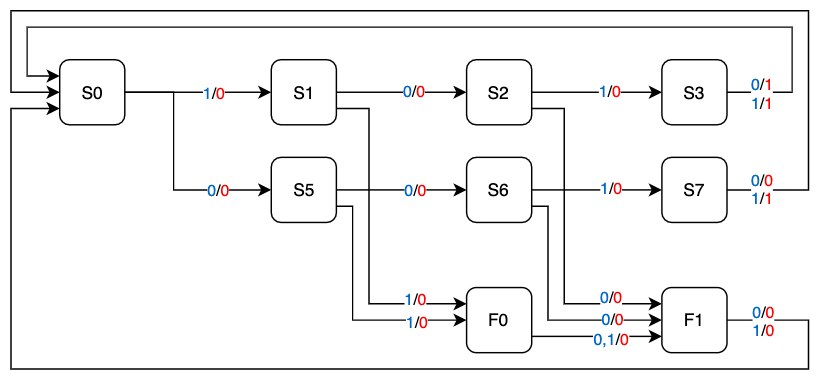

The diagram above was exported from draw.io. Its source (the exported page's mxGraphModel, read from the mxfile embedded in the PNG):
<mxGraphModel dx="983" dy="707" grid="1" gridSize="10" guides="1" tooltips="1" connect="1" arrows="1" fold="1" page="1" pageScale="1" pageWidth="827" pageHeight="1169" math="0" shadow="0">
  <root>
    <mxCell id="0" />
    <mxCell id="1" parent="0" />
    <mxCell id="q0h84v1QgmBlCu7vl4TA-1" value="" style="group;aspect=fixed;" parent="1" vertex="1" connectable="0">
      <mxGeometry x="70" y="240" width="550" height="246.94" as="geometry" />
    </mxCell>
    <mxCell id="y-_SoKnXmlMvY1hyzC8p-2" value="S0" style="rounded=1;whiteSpace=wrap;html=1;" parent="q0h84v1QgmBlCu7vl4TA-1" vertex="1">
      <mxGeometry x="33.6734693877551" y="33.67363636363636" width="44.897959183673464" height="44.898181818181826" as="geometry" />
    </mxCell>
    <mxCell id="y-_SoKnXmlMvY1hyzC8p-4" value="S1" style="rounded=1;whiteSpace=wrap;html=1;" parent="q0h84v1QgmBlCu7vl4TA-1" vertex="1">
      <mxGeometry x="179.59183673469386" y="33.67363636363636" width="44.897959183673464" height="44.898181818181826" as="geometry" />
    </mxCell>
    <mxCell id="y-_SoKnXmlMvY1hyzC8p-5" value="" style="edgeStyle=orthogonalEdgeStyle;rounded=0;orthogonalLoop=1;jettySize=auto;html=1;" parent="q0h84v1QgmBlCu7vl4TA-1" source="y-_SoKnXmlMvY1hyzC8p-2" target="y-_SoKnXmlMvY1hyzC8p-4" edge="1">
      <mxGeometry relative="1" as="geometry" />
    </mxCell>
    <mxCell id="y-_SoKnXmlMvY1hyzC8p-30" value="&lt;font color=&quot;#0066cc&quot;&gt;1&lt;/font&gt;/&lt;font color=&quot;#ff0000&quot;&gt;0&lt;/font&gt;" style="edgeLabel;html=1;align=center;verticalAlign=middle;resizable=0;points=[];" parent="y-_SoKnXmlMvY1hyzC8p-5" vertex="1" connectable="0">
      <mxGeometry x="0.2178" y="-1" relative="1" as="geometry">
        <mxPoint as="offset" />
      </mxGeometry>
    </mxCell>
    <mxCell id="y-_SoKnXmlMvY1hyzC8p-9" value="S5" style="rounded=1;whiteSpace=wrap;html=1;" parent="q0h84v1QgmBlCu7vl4TA-1" vertex="1">
      <mxGeometry x="179.59183673469386" y="101.02090909090909" width="44.897959183673464" height="44.898181818181826" as="geometry" />
    </mxCell>
    <mxCell id="y-_SoKnXmlMvY1hyzC8p-10" value="" style="edgeStyle=orthogonalEdgeStyle;rounded=0;orthogonalLoop=1;jettySize=auto;html=1;" parent="q0h84v1QgmBlCu7vl4TA-1" source="y-_SoKnXmlMvY1hyzC8p-2" target="y-_SoKnXmlMvY1hyzC8p-9" edge="1">
      <mxGeometry relative="1" as="geometry">
        <Array as="points">
          <mxPoint x="112.24489795918367" y="56.122727272727275" />
          <mxPoint x="112.24489795918367" y="123.47000000000001" />
        </Array>
      </mxGeometry>
    </mxCell>
    <mxCell id="y-_SoKnXmlMvY1hyzC8p-31" value="&lt;font color=&quot;#0066cc&quot;&gt;0&lt;/font&gt;/&lt;font color=&quot;#ff0000&quot;&gt;0&lt;/font&gt;" style="edgeLabel;html=1;align=center;verticalAlign=middle;resizable=0;points=[];" parent="y-_SoKnXmlMvY1hyzC8p-10" vertex="1" connectable="0">
      <mxGeometry x="0.5627" relative="1" as="geometry">
        <mxPoint as="offset" />
      </mxGeometry>
    </mxCell>
    <mxCell id="y-_SoKnXmlMvY1hyzC8p-11" value="S2" style="rounded=1;whiteSpace=wrap;html=1;" parent="q0h84v1QgmBlCu7vl4TA-1" vertex="1">
      <mxGeometry x="314.2857142857143" y="33.67363636363636" width="44.897959183673464" height="44.898181818181826" as="geometry" />
    </mxCell>
    <mxCell id="y-_SoKnXmlMvY1hyzC8p-12" value="" style="edgeStyle=orthogonalEdgeStyle;rounded=0;orthogonalLoop=1;jettySize=auto;html=1;" parent="q0h84v1QgmBlCu7vl4TA-1" source="y-_SoKnXmlMvY1hyzC8p-4" target="y-_SoKnXmlMvY1hyzC8p-11" edge="1">
      <mxGeometry relative="1" as="geometry" />
    </mxCell>
    <mxCell id="y-_SoKnXmlMvY1hyzC8p-32" value="&lt;font color=&quot;#0066cc&quot;&gt;0&lt;/font&gt;/&lt;font color=&quot;#ff0000&quot;&gt;0&lt;/font&gt;" style="edgeLabel;html=1;align=center;verticalAlign=middle;resizable=0;points=[];" parent="y-_SoKnXmlMvY1hyzC8p-12" vertex="1" connectable="0">
      <mxGeometry x="0.11" relative="1" as="geometry">
        <mxPoint x="4" as="offset" />
      </mxGeometry>
    </mxCell>
    <mxCell id="y-_SoKnXmlMvY1hyzC8p-13" value="S6" style="rounded=1;whiteSpace=wrap;html=1;" parent="q0h84v1QgmBlCu7vl4TA-1" vertex="1">
      <mxGeometry x="314.2857142857143" y="101.02090909090909" width="44.897959183673464" height="44.898181818181826" as="geometry" />
    </mxCell>
    <mxCell id="y-_SoKnXmlMvY1hyzC8p-14" value="" style="edgeStyle=orthogonalEdgeStyle;rounded=0;orthogonalLoop=1;jettySize=auto;html=1;" parent="q0h84v1QgmBlCu7vl4TA-1" source="y-_SoKnXmlMvY1hyzC8p-9" target="y-_SoKnXmlMvY1hyzC8p-13" edge="1">
      <mxGeometry relative="1" as="geometry" />
    </mxCell>
    <mxCell id="y-_SoKnXmlMvY1hyzC8p-35" value="&lt;font color=&quot;#0066cc&quot;&gt;0&lt;/font&gt;/&lt;font color=&quot;#ff0000&quot;&gt;0&lt;/font&gt;" style="edgeLabel;html=1;align=center;verticalAlign=middle;resizable=0;points=[];" parent="y-_SoKnXmlMvY1hyzC8p-14" vertex="1" connectable="0">
      <mxGeometry x="0.16" relative="1" as="geometry">
        <mxPoint x="2" as="offset" />
      </mxGeometry>
    </mxCell>
    <mxCell id="y-_SoKnXmlMvY1hyzC8p-27" style="edgeStyle=orthogonalEdgeStyle;rounded=0;orthogonalLoop=1;jettySize=auto;html=1;entryX=0;entryY=0.25;entryDx=0;entryDy=0;" parent="q0h84v1QgmBlCu7vl4TA-1" source="y-_SoKnXmlMvY1hyzC8p-15" target="y-_SoKnXmlMvY1hyzC8p-2" edge="1">
      <mxGeometry relative="1" as="geometry">
        <Array as="points">
          <mxPoint x="538.7755102040816" y="56.122727272727275" />
          <mxPoint x="538.7755102040816" y="11.224545454545456" />
          <mxPoint x="11.224489795918366" y="11.224545454545456" />
          <mxPoint x="11.224489795918366" y="44.898181818181826" />
        </Array>
      </mxGeometry>
    </mxCell>
    <mxCell id="y-_SoKnXmlMvY1hyzC8p-34" value="&lt;font color=&quot;#0066cc&quot;&gt;0&lt;/font&gt;/&lt;font color=&quot;#ff0000&quot;&gt;1&lt;/font&gt;&lt;br&gt;&lt;font color=&quot;#0066cc&quot;&gt;1&lt;/font&gt;/&lt;font color=&quot;#ff0000&quot;&gt;1&lt;/font&gt;" style="edgeLabel;html=1;align=center;verticalAlign=middle;resizable=0;points=[];" parent="y-_SoKnXmlMvY1hyzC8p-27" vertex="1" connectable="0">
      <mxGeometry x="-0.9307" relative="1" as="geometry">
        <mxPoint as="offset" />
      </mxGeometry>
    </mxCell>
    <mxCell id="y-_SoKnXmlMvY1hyzC8p-15" value="S3" style="rounded=1;whiteSpace=wrap;html=1;" parent="q0h84v1QgmBlCu7vl4TA-1" vertex="1">
      <mxGeometry x="448.9795918367347" y="33.67363636363636" width="44.897959183673464" height="44.898181818181826" as="geometry" />
    </mxCell>
    <mxCell id="y-_SoKnXmlMvY1hyzC8p-16" value="" style="edgeStyle=orthogonalEdgeStyle;rounded=0;orthogonalLoop=1;jettySize=auto;html=1;" parent="q0h84v1QgmBlCu7vl4TA-1" source="y-_SoKnXmlMvY1hyzC8p-11" target="y-_SoKnXmlMvY1hyzC8p-15" edge="1">
      <mxGeometry relative="1" as="geometry" />
    </mxCell>
    <mxCell id="y-_SoKnXmlMvY1hyzC8p-33" value="&lt;font color=&quot;#0066cc&quot;&gt;1&lt;/font&gt;/&lt;font color=&quot;#ff0000&quot;&gt;0&lt;/font&gt;" style="edgeLabel;html=1;align=center;verticalAlign=middle;resizable=0;points=[];" parent="y-_SoKnXmlMvY1hyzC8p-16" vertex="1" connectable="0">
      <mxGeometry x="0.1" relative="1" as="geometry">
        <mxPoint x="4" as="offset" />
      </mxGeometry>
    </mxCell>
    <mxCell id="y-_SoKnXmlMvY1hyzC8p-28" style="edgeStyle=orthogonalEdgeStyle;rounded=0;orthogonalLoop=1;jettySize=auto;html=1;entryX=0;entryY=0.5;entryDx=0;entryDy=0;" parent="q0h84v1QgmBlCu7vl4TA-1" source="y-_SoKnXmlMvY1hyzC8p-17" target="y-_SoKnXmlMvY1hyzC8p-2" edge="1">
      <mxGeometry relative="1" as="geometry">
        <Array as="points">
          <mxPoint x="549.9999999999999" y="123.47000000000001" />
          <mxPoint x="549.9999999999999" />
          <mxPoint />
          <mxPoint y="56.122727272727275" />
        </Array>
      </mxGeometry>
    </mxCell>
    <mxCell id="y-_SoKnXmlMvY1hyzC8p-37" value="&lt;font color=&quot;#0066cc&quot;&gt;0&lt;/font&gt;/&lt;font color=&quot;#ff0000&quot;&gt;0&lt;/font&gt;&lt;br&gt;&lt;font color=&quot;#0066cc&quot;&gt;1&lt;/font&gt;/&lt;font color=&quot;#ff0000&quot;&gt;1&lt;/font&gt;" style="edgeLabel;html=1;align=center;verticalAlign=middle;resizable=0;points=[];" parent="y-_SoKnXmlMvY1hyzC8p-28" vertex="1" connectable="0">
      <mxGeometry x="-0.9332" y="1" relative="1" as="geometry">
        <mxPoint x="-4" as="offset" />
      </mxGeometry>
    </mxCell>
    <mxCell id="y-_SoKnXmlMvY1hyzC8p-17" value="S7" style="rounded=1;whiteSpace=wrap;html=1;" parent="q0h84v1QgmBlCu7vl4TA-1" vertex="1">
      <mxGeometry x="448.9795918367347" y="101.02090909090909" width="44.897959183673464" height="44.898181818181826" as="geometry" />
    </mxCell>
    <mxCell id="y-_SoKnXmlMvY1hyzC8p-18" value="" style="edgeStyle=orthogonalEdgeStyle;rounded=0;orthogonalLoop=1;jettySize=auto;html=1;" parent="q0h84v1QgmBlCu7vl4TA-1" source="y-_SoKnXmlMvY1hyzC8p-13" target="y-_SoKnXmlMvY1hyzC8p-17" edge="1">
      <mxGeometry relative="1" as="geometry" />
    </mxCell>
    <mxCell id="y-_SoKnXmlMvY1hyzC8p-36" value="&lt;font color=&quot;#0066cc&quot;&gt;1&lt;/font&gt;/&lt;font color=&quot;#ff0000&quot;&gt;0&lt;/font&gt;" style="edgeLabel;html=1;align=center;verticalAlign=middle;resizable=0;points=[];" parent="y-_SoKnXmlMvY1hyzC8p-18" vertex="1" connectable="0">
      <mxGeometry x="0.17" y="1" relative="1" as="geometry">
        <mxPoint x="2" as="offset" />
      </mxGeometry>
    </mxCell>
    <mxCell id="y-_SoKnXmlMvY1hyzC8p-21" value="F0" style="rounded=1;whiteSpace=wrap;html=1;" parent="q0h84v1QgmBlCu7vl4TA-1" vertex="1">
      <mxGeometry x="314.2857142857143" y="190.81727272727275" width="44.897959183673464" height="44.898181818181826" as="geometry" />
    </mxCell>
    <mxCell id="y-_SoKnXmlMvY1hyzC8p-19" style="edgeStyle=orthogonalEdgeStyle;rounded=0;orthogonalLoop=1;jettySize=auto;html=1;exitX=1;exitY=0.75;exitDx=0;exitDy=0;entryX=0;entryY=0.25;entryDx=0;entryDy=0;" parent="q0h84v1QgmBlCu7vl4TA-1" source="y-_SoKnXmlMvY1hyzC8p-4" target="y-_SoKnXmlMvY1hyzC8p-21" edge="1">
      <mxGeometry relative="1" as="geometry">
        <mxPoint x="258.1632653061224" y="213.26636363636365" as="targetPoint" />
        <Array as="points">
          <mxPoint x="246.93877551020407" y="67.34727272727272" />
          <mxPoint x="246.93877551020407" y="202.04181818181817" />
        </Array>
      </mxGeometry>
    </mxCell>
    <mxCell id="y-_SoKnXmlMvY1hyzC8p-38" value="&lt;font color=&quot;#0066cc&quot;&gt;1&lt;/font&gt;/&lt;font color=&quot;#ff0000&quot;&gt;0&lt;/font&gt;" style="edgeLabel;html=1;align=center;verticalAlign=middle;resizable=0;points=[];" parent="y-_SoKnXmlMvY1hyzC8p-19" vertex="1" connectable="0">
      <mxGeometry x="0.704" relative="1" as="geometry">
        <mxPoint x="-2" y="-3" as="offset" />
      </mxGeometry>
    </mxCell>
    <mxCell id="y-_SoKnXmlMvY1hyzC8p-20" style="edgeStyle=orthogonalEdgeStyle;rounded=0;orthogonalLoop=1;jettySize=auto;html=1;exitX=1;exitY=0.75;exitDx=0;exitDy=0;entryX=0;entryY=0.5;entryDx=0;entryDy=0;" parent="q0h84v1QgmBlCu7vl4TA-1" source="y-_SoKnXmlMvY1hyzC8p-9" target="y-_SoKnXmlMvY1hyzC8p-21" edge="1">
      <mxGeometry relative="1" as="geometry">
        <mxPoint x="246.93877551020407" y="235.71545454545452" as="targetPoint" />
        <Array as="points">
          <mxPoint x="235.71428571428572" y="134.69454545454545" />
          <mxPoint x="235.71428571428572" y="213.26636363636365" />
        </Array>
      </mxGeometry>
    </mxCell>
    <mxCell id="y-_SoKnXmlMvY1hyzC8p-39" value="&lt;font color=&quot;#0066cc&quot;&gt;1&lt;/font&gt;/&lt;font color=&quot;#ff0000&quot;&gt;0&lt;/font&gt;" style="edgeLabel;html=1;align=center;verticalAlign=middle;resizable=0;points=[];" parent="y-_SoKnXmlMvY1hyzC8p-20" vertex="1" connectable="0">
      <mxGeometry x="0.616" y="-1" relative="1" as="geometry">
        <mxPoint x="-2" as="offset" />
      </mxGeometry>
    </mxCell>
    <mxCell id="y-_SoKnXmlMvY1hyzC8p-29" style="edgeStyle=orthogonalEdgeStyle;rounded=0;orthogonalLoop=1;jettySize=auto;html=1;entryX=0;entryY=0.75;entryDx=0;entryDy=0;" parent="q0h84v1QgmBlCu7vl4TA-1" source="y-_SoKnXmlMvY1hyzC8p-22" target="y-_SoKnXmlMvY1hyzC8p-2" edge="1">
      <mxGeometry relative="1" as="geometry">
        <Array as="points">
          <mxPoint x="549.9999999999999" y="213.26636363636365" />
          <mxPoint x="549.9999999999999" y="246.94000000000003" />
          <mxPoint y="246.94000000000003" />
          <mxPoint y="67.34727272727272" />
        </Array>
      </mxGeometry>
    </mxCell>
    <mxCell id="y-_SoKnXmlMvY1hyzC8p-43" value="&lt;font color=&quot;#0066cc&quot;&gt;0&lt;/font&gt;/&lt;font color=&quot;#ff0000&quot;&gt;0&lt;/font&gt;&lt;br&gt;&lt;font color=&quot;#0066cc&quot;&gt;1&lt;/font&gt;/&lt;font color=&quot;#ff0000&quot;&gt;0&lt;/font&gt;" style="edgeLabel;html=1;align=center;verticalAlign=middle;resizable=0;points=[];" parent="y-_SoKnXmlMvY1hyzC8p-29" vertex="1" connectable="0">
      <mxGeometry x="-0.9326" relative="1" as="geometry">
        <mxPoint x="-4" as="offset" />
      </mxGeometry>
    </mxCell>
    <mxCell id="y-_SoKnXmlMvY1hyzC8p-22" value="F1" style="rounded=1;whiteSpace=wrap;html=1;" parent="q0h84v1QgmBlCu7vl4TA-1" vertex="1">
      <mxGeometry x="448.9795918367347" y="190.81727272727275" width="44.897959183673464" height="44.898181818181826" as="geometry" />
    </mxCell>
    <mxCell id="y-_SoKnXmlMvY1hyzC8p-24" style="edgeStyle=orthogonalEdgeStyle;rounded=0;orthogonalLoop=1;jettySize=auto;html=1;exitX=1;exitY=0.75;exitDx=0;exitDy=0;entryX=0;entryY=0.25;entryDx=0;entryDy=0;" parent="q0h84v1QgmBlCu7vl4TA-1" source="y-_SoKnXmlMvY1hyzC8p-11" target="y-_SoKnXmlMvY1hyzC8p-22" edge="1">
      <mxGeometry relative="1" as="geometry">
        <Array as="points">
          <mxPoint x="381.6326530612244" y="67.34727272727272" />
          <mxPoint x="381.6326530612244" y="202.04181818181817" />
        </Array>
      </mxGeometry>
    </mxCell>
    <mxCell id="y-_SoKnXmlMvY1hyzC8p-40" value="&lt;font color=&quot;#0066cc&quot;&gt;0&lt;/font&gt;/&lt;font color=&quot;#ff0000&quot;&gt;0&lt;/font&gt;" style="edgeLabel;html=1;align=center;verticalAlign=middle;resizable=0;points=[];" parent="y-_SoKnXmlMvY1hyzC8p-24" vertex="1" connectable="0">
      <mxGeometry x="0.716" y="1" relative="1" as="geometry">
        <mxPoint x="-3" y="-3" as="offset" />
      </mxGeometry>
    </mxCell>
    <mxCell id="y-_SoKnXmlMvY1hyzC8p-25" style="edgeStyle=orthogonalEdgeStyle;rounded=0;orthogonalLoop=1;jettySize=auto;html=1;exitX=1;exitY=0.75;exitDx=0;exitDy=0;entryX=0;entryY=0.5;entryDx=0;entryDy=0;" parent="q0h84v1QgmBlCu7vl4TA-1" source="y-_SoKnXmlMvY1hyzC8p-13" target="y-_SoKnXmlMvY1hyzC8p-22" edge="1">
      <mxGeometry relative="1" as="geometry">
        <Array as="points">
          <mxPoint x="370.4081632653061" y="134.69454545454545" />
          <mxPoint x="370.4081632653061" y="213.26636363636365" />
        </Array>
      </mxGeometry>
    </mxCell>
    <mxCell id="y-_SoKnXmlMvY1hyzC8p-41" value="&lt;font color=&quot;#0066cc&quot;&gt;0&lt;/font&gt;/&lt;font color=&quot;#ff0000&quot;&gt;0&lt;/font&gt;" style="edgeLabel;html=1;align=center;verticalAlign=middle;resizable=0;points=[];" parent="y-_SoKnXmlMvY1hyzC8p-25" vertex="1" connectable="0">
      <mxGeometry x="0.6267" relative="1" as="geometry">
        <mxPoint x="-3" y="-1" as="offset" />
      </mxGeometry>
    </mxCell>
    <mxCell id="y-_SoKnXmlMvY1hyzC8p-26" style="edgeStyle=orthogonalEdgeStyle;rounded=0;orthogonalLoop=1;jettySize=auto;html=1;exitX=1;exitY=0.75;exitDx=0;exitDy=0;entryX=0;entryY=0.75;entryDx=0;entryDy=0;" parent="q0h84v1QgmBlCu7vl4TA-1" source="y-_SoKnXmlMvY1hyzC8p-21" target="y-_SoKnXmlMvY1hyzC8p-22" edge="1">
      <mxGeometry relative="1" as="geometry" />
    </mxCell>
    <mxCell id="y-_SoKnXmlMvY1hyzC8p-42" value="&lt;font color=&quot;#0066cc&quot;&gt;0,1&lt;/font&gt;/&lt;font color=&quot;#ff0000&quot;&gt;0&lt;/font&gt;" style="edgeLabel;html=1;align=center;verticalAlign=middle;resizable=0;points=[];" parent="y-_SoKnXmlMvY1hyzC8p-26" vertex="1" connectable="0">
      <mxGeometry x="0.31" relative="1" as="geometry">
        <mxPoint x="-4" y="2" as="offset" />
      </mxGeometry>
    </mxCell>
  </root>
</mxGraphModel>